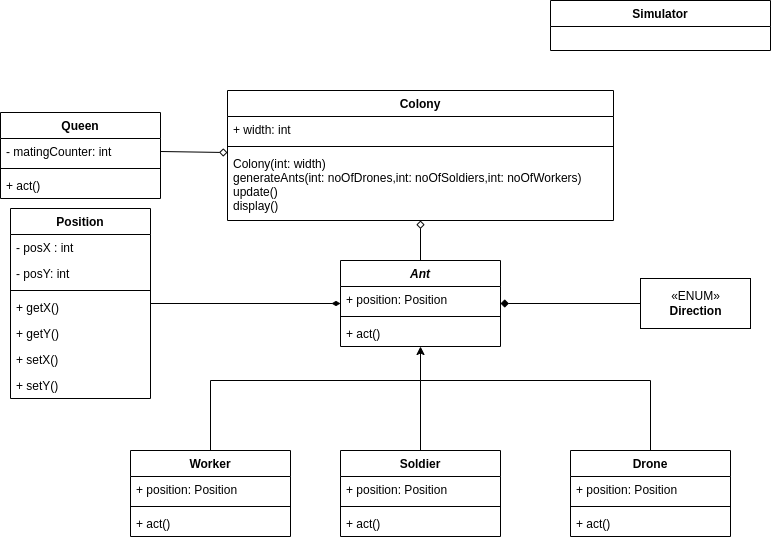

The diagram above was exported from draw.io. Its source (the exported page's mxGraphModel, read from the mxfile embedded in the PNG):
<mxGraphModel dx="862" dy="488" grid="1" gridSize="10" guides="1" tooltips="1" connect="1" arrows="1" fold="1" page="1" pageScale="1" pageWidth="827" pageHeight="1169" math="0" shadow="0">
  <root>
    <mxCell id="WIyWlLk6GJQsqaUBKTNV-0" />
    <mxCell id="WIyWlLk6GJQsqaUBKTNV-1" parent="WIyWlLk6GJQsqaUBKTNV-0" />
    <mxCell id="NQtuNdt929A00isdnYJQ-28" value="Simulator&#10;" style="swimlane;fontStyle=1;align=center;verticalAlign=top;childLayout=stackLayout;horizontal=1;startSize=26;horizontalStack=0;resizeParent=1;resizeLast=0;collapsible=1;marginBottom=0;rounded=0;shadow=0;strokeWidth=1;" parent="WIyWlLk6GJQsqaUBKTNV-1" vertex="1">
      <mxGeometry x="570" y="20" width="220" height="50" as="geometry">
        <mxRectangle x="130" y="380" width="160" height="26" as="alternateBounds" />
      </mxGeometry>
    </mxCell>
    <mxCell id="NQtuNdt929A00isdnYJQ-87" value="Colony" style="swimlane;fontStyle=1;align=center;verticalAlign=top;childLayout=stackLayout;horizontal=1;startSize=26;horizontalStack=0;resizeParent=1;resizeParentMax=0;resizeLast=0;collapsible=1;marginBottom=0;" parent="WIyWlLk6GJQsqaUBKTNV-1" vertex="1">
      <mxGeometry x="247" y="110" width="386" height="130" as="geometry" />
    </mxCell>
    <mxCell id="NQtuNdt929A00isdnYJQ-88" value="+ width: int" style="text;strokeColor=none;fillColor=none;align=left;verticalAlign=top;spacingLeft=4;spacingRight=4;overflow=hidden;rotatable=0;points=[[0,0.5],[1,0.5]];portConstraint=eastwest;" parent="NQtuNdt929A00isdnYJQ-87" vertex="1">
      <mxGeometry y="26" width="386" height="26" as="geometry" />
    </mxCell>
    <mxCell id="NQtuNdt929A00isdnYJQ-89" value="" style="line;strokeWidth=1;fillColor=none;align=left;verticalAlign=middle;spacingTop=-1;spacingLeft=3;spacingRight=3;rotatable=0;labelPosition=right;points=[];portConstraint=eastwest;" parent="NQtuNdt929A00isdnYJQ-87" vertex="1">
      <mxGeometry y="52" width="386" height="8" as="geometry" />
    </mxCell>
    <mxCell id="NQtuNdt929A00isdnYJQ-90" value="Colony(int: width)&#10;generateAnts(int: noOfDrones,int: noOfSoldiers,int: noOfWorkers)&#10;update()&#10;display()&#10;" style="text;strokeColor=none;fillColor=none;align=left;verticalAlign=top;spacingLeft=4;spacingRight=4;overflow=hidden;rotatable=0;points=[[0,0.5],[1,0.5]];portConstraint=eastwest;" parent="NQtuNdt929A00isdnYJQ-87" vertex="1">
      <mxGeometry y="60" width="386" height="70" as="geometry" />
    </mxCell>
    <mxCell id="Ie88IRhsx36btV-2esim-13" value="Ant" style="swimlane;fontStyle=3;align=center;verticalAlign=top;childLayout=stackLayout;horizontal=1;startSize=26;horizontalStack=0;resizeParent=1;resizeParentMax=0;resizeLast=0;collapsible=1;marginBottom=0;" vertex="1" parent="WIyWlLk6GJQsqaUBKTNV-1">
      <mxGeometry x="360" y="280" width="160" height="86" as="geometry" />
    </mxCell>
    <mxCell id="Ie88IRhsx36btV-2esim-14" value="+ position: Position" style="text;strokeColor=none;fillColor=none;align=left;verticalAlign=top;spacingLeft=4;spacingRight=4;overflow=hidden;rotatable=0;points=[[0,0.5],[1,0.5]];portConstraint=eastwest;" vertex="1" parent="Ie88IRhsx36btV-2esim-13">
      <mxGeometry y="26" width="160" height="26" as="geometry" />
    </mxCell>
    <mxCell id="Ie88IRhsx36btV-2esim-15" value="" style="line;strokeWidth=1;fillColor=none;align=left;verticalAlign=middle;spacingTop=-1;spacingLeft=3;spacingRight=3;rotatable=0;labelPosition=right;points=[];portConstraint=eastwest;" vertex="1" parent="Ie88IRhsx36btV-2esim-13">
      <mxGeometry y="52" width="160" height="8" as="geometry" />
    </mxCell>
    <mxCell id="Ie88IRhsx36btV-2esim-17" value="+ act()" style="text;strokeColor=none;fillColor=none;align=left;verticalAlign=top;spacingLeft=4;spacingRight=4;overflow=hidden;rotatable=0;points=[[0,0.5],[1,0.5]];portConstraint=eastwest;" vertex="1" parent="Ie88IRhsx36btV-2esim-13">
      <mxGeometry y="60" width="160" height="26" as="geometry" />
    </mxCell>
    <mxCell id="Ie88IRhsx36btV-2esim-18" value="«ENUM»&lt;br&gt;&lt;b&gt;Direction&lt;/b&gt;" style="html=1;" vertex="1" parent="WIyWlLk6GJQsqaUBKTNV-1">
      <mxGeometry x="660" y="298" width="110" height="50" as="geometry" />
    </mxCell>
    <mxCell id="Ie88IRhsx36btV-2esim-19" value="Queen" style="swimlane;fontStyle=1;align=center;verticalAlign=top;childLayout=stackLayout;horizontal=1;startSize=26;horizontalStack=0;resizeParent=1;resizeParentMax=0;resizeLast=0;collapsible=1;marginBottom=0;" vertex="1" parent="WIyWlLk6GJQsqaUBKTNV-1">
      <mxGeometry x="20" y="132" width="160" height="86" as="geometry" />
    </mxCell>
    <mxCell id="Ie88IRhsx36btV-2esim-20" value="- matingCounter: int" style="text;strokeColor=none;fillColor=none;align=left;verticalAlign=top;spacingLeft=4;spacingRight=4;overflow=hidden;rotatable=0;points=[[0,0.5],[1,0.5]];portConstraint=eastwest;" vertex="1" parent="Ie88IRhsx36btV-2esim-19">
      <mxGeometry y="26" width="160" height="26" as="geometry" />
    </mxCell>
    <mxCell id="Ie88IRhsx36btV-2esim-21" value="" style="line;strokeWidth=1;fillColor=none;align=left;verticalAlign=middle;spacingTop=-1;spacingLeft=3;spacingRight=3;rotatable=0;labelPosition=right;points=[];portConstraint=eastwest;" vertex="1" parent="Ie88IRhsx36btV-2esim-19">
      <mxGeometry y="52" width="160" height="8" as="geometry" />
    </mxCell>
    <mxCell id="Ie88IRhsx36btV-2esim-22" value="+ act()" style="text;strokeColor=none;fillColor=none;align=left;verticalAlign=top;spacingLeft=4;spacingRight=4;overflow=hidden;rotatable=0;points=[[0,0.5],[1,0.5]];portConstraint=eastwest;" vertex="1" parent="Ie88IRhsx36btV-2esim-19">
      <mxGeometry y="60" width="160" height="26" as="geometry" />
    </mxCell>
    <mxCell id="Ie88IRhsx36btV-2esim-27" value="Worker" style="swimlane;fontStyle=1;align=center;verticalAlign=top;childLayout=stackLayout;horizontal=1;startSize=26;horizontalStack=0;resizeParent=1;resizeParentMax=0;resizeLast=0;collapsible=1;marginBottom=0;" vertex="1" parent="WIyWlLk6GJQsqaUBKTNV-1">
      <mxGeometry x="150" y="470" width="160" height="86" as="geometry" />
    </mxCell>
    <mxCell id="Ie88IRhsx36btV-2esim-39" value="+ position: Position" style="text;strokeColor=none;fillColor=none;align=left;verticalAlign=top;spacingLeft=4;spacingRight=4;overflow=hidden;rotatable=0;points=[[0,0.5],[1,0.5]];portConstraint=eastwest;" vertex="1" parent="Ie88IRhsx36btV-2esim-27">
      <mxGeometry y="26" width="160" height="26" as="geometry" />
    </mxCell>
    <mxCell id="Ie88IRhsx36btV-2esim-29" value="" style="line;strokeWidth=1;fillColor=none;align=left;verticalAlign=middle;spacingTop=-1;spacingLeft=3;spacingRight=3;rotatable=0;labelPosition=right;points=[];portConstraint=eastwest;" vertex="1" parent="Ie88IRhsx36btV-2esim-27">
      <mxGeometry y="52" width="160" height="8" as="geometry" />
    </mxCell>
    <mxCell id="Ie88IRhsx36btV-2esim-42" value="+ act()" style="text;strokeColor=none;fillColor=none;align=left;verticalAlign=top;spacingLeft=4;spacingRight=4;overflow=hidden;rotatable=0;points=[[0,0.5],[1,0.5]];portConstraint=eastwest;" vertex="1" parent="Ie88IRhsx36btV-2esim-27">
      <mxGeometry y="60" width="160" height="26" as="geometry" />
    </mxCell>
    <mxCell id="Ie88IRhsx36btV-2esim-31" value="Soldier" style="swimlane;fontStyle=1;align=center;verticalAlign=top;childLayout=stackLayout;horizontal=1;startSize=26;horizontalStack=0;resizeParent=1;resizeParentMax=0;resizeLast=0;collapsible=1;marginBottom=0;" vertex="1" parent="WIyWlLk6GJQsqaUBKTNV-1">
      <mxGeometry x="360" y="470" width="160" height="86" as="geometry" />
    </mxCell>
    <mxCell id="Ie88IRhsx36btV-2esim-40" value="+ position: Position" style="text;strokeColor=none;fillColor=none;align=left;verticalAlign=top;spacingLeft=4;spacingRight=4;overflow=hidden;rotatable=0;points=[[0,0.5],[1,0.5]];portConstraint=eastwest;" vertex="1" parent="Ie88IRhsx36btV-2esim-31">
      <mxGeometry y="26" width="160" height="26" as="geometry" />
    </mxCell>
    <mxCell id="Ie88IRhsx36btV-2esim-33" value="" style="line;strokeWidth=1;fillColor=none;align=left;verticalAlign=middle;spacingTop=-1;spacingLeft=3;spacingRight=3;rotatable=0;labelPosition=right;points=[];portConstraint=eastwest;" vertex="1" parent="Ie88IRhsx36btV-2esim-31">
      <mxGeometry y="52" width="160" height="8" as="geometry" />
    </mxCell>
    <mxCell id="Ie88IRhsx36btV-2esim-43" value="+ act()" style="text;strokeColor=none;fillColor=none;align=left;verticalAlign=top;spacingLeft=4;spacingRight=4;overflow=hidden;rotatable=0;points=[[0,0.5],[1,0.5]];portConstraint=eastwest;" vertex="1" parent="Ie88IRhsx36btV-2esim-31">
      <mxGeometry y="60" width="160" height="26" as="geometry" />
    </mxCell>
    <mxCell id="Ie88IRhsx36btV-2esim-35" value="Drone" style="swimlane;fontStyle=1;align=center;verticalAlign=top;childLayout=stackLayout;horizontal=1;startSize=26;horizontalStack=0;resizeParent=1;resizeParentMax=0;resizeLast=0;collapsible=1;marginBottom=0;" vertex="1" parent="WIyWlLk6GJQsqaUBKTNV-1">
      <mxGeometry x="590" y="470" width="160" height="86" as="geometry" />
    </mxCell>
    <mxCell id="Ie88IRhsx36btV-2esim-41" value="+ position: Position" style="text;strokeColor=none;fillColor=none;align=left;verticalAlign=top;spacingLeft=4;spacingRight=4;overflow=hidden;rotatable=0;points=[[0,0.5],[1,0.5]];portConstraint=eastwest;" vertex="1" parent="Ie88IRhsx36btV-2esim-35">
      <mxGeometry y="26" width="160" height="26" as="geometry" />
    </mxCell>
    <mxCell id="Ie88IRhsx36btV-2esim-37" value="" style="line;strokeWidth=1;fillColor=none;align=left;verticalAlign=middle;spacingTop=-1;spacingLeft=3;spacingRight=3;rotatable=0;labelPosition=right;points=[];portConstraint=eastwest;" vertex="1" parent="Ie88IRhsx36btV-2esim-35">
      <mxGeometry y="52" width="160" height="8" as="geometry" />
    </mxCell>
    <mxCell id="Ie88IRhsx36btV-2esim-44" value="+ act()" style="text;strokeColor=none;fillColor=none;align=left;verticalAlign=top;spacingLeft=4;spacingRight=4;overflow=hidden;rotatable=0;points=[[0,0.5],[1,0.5]];portConstraint=eastwest;" vertex="1" parent="Ie88IRhsx36btV-2esim-35">
      <mxGeometry y="60" width="160" height="26" as="geometry" />
    </mxCell>
    <mxCell id="Ie88IRhsx36btV-2esim-45" value="" style="endArrow=none;html=1;rounded=0;exitX=0.5;exitY=0;exitDx=0;exitDy=0;" edge="1" parent="WIyWlLk6GJQsqaUBKTNV-1" source="Ie88IRhsx36btV-2esim-27">
      <mxGeometry width="50" height="50" relative="1" as="geometry">
        <mxPoint x="410" y="380" as="sourcePoint" />
        <mxPoint x="440" y="400" as="targetPoint" />
        <Array as="points">
          <mxPoint x="230" y="400" />
        </Array>
      </mxGeometry>
    </mxCell>
    <mxCell id="Ie88IRhsx36btV-2esim-46" value="" style="endArrow=none;html=1;rounded=0;entryX=0.5;entryY=0;entryDx=0;entryDy=0;" edge="1" parent="WIyWlLk6GJQsqaUBKTNV-1" target="Ie88IRhsx36btV-2esim-31">
      <mxGeometry width="50" height="50" relative="1" as="geometry">
        <mxPoint x="440" y="400" as="sourcePoint" />
        <mxPoint x="460" y="330" as="targetPoint" />
      </mxGeometry>
    </mxCell>
    <mxCell id="Ie88IRhsx36btV-2esim-47" value="" style="endArrow=none;html=1;rounded=0;entryX=0.5;entryY=0;entryDx=0;entryDy=0;" edge="1" parent="WIyWlLk6GJQsqaUBKTNV-1" target="Ie88IRhsx36btV-2esim-35">
      <mxGeometry width="50" height="50" relative="1" as="geometry">
        <mxPoint x="440" y="400" as="sourcePoint" />
        <mxPoint x="460" y="330" as="targetPoint" />
        <Array as="points">
          <mxPoint x="670" y="400" />
        </Array>
      </mxGeometry>
    </mxCell>
    <mxCell id="Ie88IRhsx36btV-2esim-48" value="" style="endArrow=classic;html=1;rounded=0;startArrow=none;startFill=0;endFill=1;" edge="1" parent="WIyWlLk6GJQsqaUBKTNV-1" target="Ie88IRhsx36btV-2esim-13">
      <mxGeometry width="50" height="50" relative="1" as="geometry">
        <mxPoint x="440" y="400" as="sourcePoint" />
        <mxPoint x="440" y="370" as="targetPoint" />
      </mxGeometry>
    </mxCell>
    <mxCell id="Ie88IRhsx36btV-2esim-49" value="" style="endArrow=diamond;html=1;rounded=0;exitX=0.5;exitY=0;exitDx=0;exitDy=0;endFill=0;" edge="1" parent="WIyWlLk6GJQsqaUBKTNV-1" source="Ie88IRhsx36btV-2esim-13" target="NQtuNdt929A00isdnYJQ-87">
      <mxGeometry width="50" height="50" relative="1" as="geometry">
        <mxPoint x="410" y="380" as="sourcePoint" />
        <mxPoint x="460" y="330" as="targetPoint" />
      </mxGeometry>
    </mxCell>
    <mxCell id="Ie88IRhsx36btV-2esim-50" value="" style="endArrow=none;html=1;rounded=0;entryX=0;entryY=0.5;entryDx=0;entryDy=0;endFill=0;startArrow=diamond;startFill=1;" edge="1" parent="WIyWlLk6GJQsqaUBKTNV-1" source="Ie88IRhsx36btV-2esim-13" target="Ie88IRhsx36btV-2esim-18">
      <mxGeometry width="50" height="50" relative="1" as="geometry">
        <mxPoint x="410" y="280" as="sourcePoint" />
        <mxPoint x="460" y="230" as="targetPoint" />
      </mxGeometry>
    </mxCell>
    <mxCell id="Ie88IRhsx36btV-2esim-51" value="" style="endArrow=diamond;html=1;rounded=0;exitX=1;exitY=0.5;exitDx=0;exitDy=0;endFill=0;" edge="1" parent="WIyWlLk6GJQsqaUBKTNV-1" source="Ie88IRhsx36btV-2esim-20" target="NQtuNdt929A00isdnYJQ-87">
      <mxGeometry width="50" height="50" relative="1" as="geometry">
        <mxPoint x="410" y="280" as="sourcePoint" />
        <mxPoint x="460" y="230" as="targetPoint" />
      </mxGeometry>
    </mxCell>
    <mxCell id="Ie88IRhsx36btV-2esim-52" value="Position" style="swimlane;fontStyle=1;childLayout=stackLayout;horizontal=1;startSize=26;fillColor=none;horizontalStack=0;resizeParent=1;resizeParentMax=0;resizeLast=0;collapsible=1;marginBottom=0;" vertex="1" parent="WIyWlLk6GJQsqaUBKTNV-1">
      <mxGeometry x="30" y="228" width="140" height="190" as="geometry" />
    </mxCell>
    <mxCell id="Ie88IRhsx36btV-2esim-53" value="- posX : int" style="text;strokeColor=none;fillColor=none;align=left;verticalAlign=top;spacingLeft=4;spacingRight=4;overflow=hidden;rotatable=0;points=[[0,0.5],[1,0.5]];portConstraint=eastwest;" vertex="1" parent="Ie88IRhsx36btV-2esim-52">
      <mxGeometry y="26" width="140" height="26" as="geometry" />
    </mxCell>
    <mxCell id="Ie88IRhsx36btV-2esim-54" value="- posY: int" style="text;strokeColor=none;fillColor=none;align=left;verticalAlign=top;spacingLeft=4;spacingRight=4;overflow=hidden;rotatable=0;points=[[0,0.5],[1,0.5]];portConstraint=eastwest;" vertex="1" parent="Ie88IRhsx36btV-2esim-52">
      <mxGeometry y="52" width="140" height="26" as="geometry" />
    </mxCell>
    <mxCell id="Ie88IRhsx36btV-2esim-57" value="" style="line;strokeWidth=1;fillColor=none;align=left;verticalAlign=middle;spacingTop=-1;spacingLeft=3;spacingRight=3;rotatable=0;labelPosition=right;points=[];portConstraint=eastwest;" vertex="1" parent="Ie88IRhsx36btV-2esim-52">
      <mxGeometry y="78" width="140" height="8" as="geometry" />
    </mxCell>
    <mxCell id="Ie88IRhsx36btV-2esim-56" value="+ getX()" style="text;strokeColor=none;fillColor=none;align=left;verticalAlign=top;spacingLeft=4;spacingRight=4;overflow=hidden;rotatable=0;points=[[0,0.5],[1,0.5]];portConstraint=eastwest;" vertex="1" parent="Ie88IRhsx36btV-2esim-52">
      <mxGeometry y="86" width="140" height="26" as="geometry" />
    </mxCell>
    <mxCell id="Ie88IRhsx36btV-2esim-58" value="+ getY()" style="text;strokeColor=none;fillColor=none;align=left;verticalAlign=top;spacingLeft=4;spacingRight=4;overflow=hidden;rotatable=0;points=[[0,0.5],[1,0.5]];portConstraint=eastwest;" vertex="1" parent="Ie88IRhsx36btV-2esim-52">
      <mxGeometry y="112" width="140" height="26" as="geometry" />
    </mxCell>
    <mxCell id="Ie88IRhsx36btV-2esim-59" value="+ setX()" style="text;strokeColor=none;fillColor=none;align=left;verticalAlign=top;spacingLeft=4;spacingRight=4;overflow=hidden;rotatable=0;points=[[0,0.5],[1,0.5]];portConstraint=eastwest;" vertex="1" parent="Ie88IRhsx36btV-2esim-52">
      <mxGeometry y="138" width="140" height="26" as="geometry" />
    </mxCell>
    <mxCell id="Ie88IRhsx36btV-2esim-60" value="+ setY()" style="text;strokeColor=none;fillColor=none;align=left;verticalAlign=top;spacingLeft=4;spacingRight=4;overflow=hidden;rotatable=0;points=[[0,0.5],[1,0.5]];portConstraint=eastwest;" vertex="1" parent="Ie88IRhsx36btV-2esim-52">
      <mxGeometry y="164" width="140" height="26" as="geometry" />
    </mxCell>
    <mxCell id="Ie88IRhsx36btV-2esim-61" value="" style="endArrow=diamondThin;html=1;rounded=0;endFill=1;" edge="1" parent="WIyWlLk6GJQsqaUBKTNV-1" source="Ie88IRhsx36btV-2esim-52" target="Ie88IRhsx36btV-2esim-13">
      <mxGeometry width="50" height="50" relative="1" as="geometry">
        <mxPoint x="410" y="280" as="sourcePoint" />
        <mxPoint x="460" y="230" as="targetPoint" />
      </mxGeometry>
    </mxCell>
  </root>
</mxGraphModel>